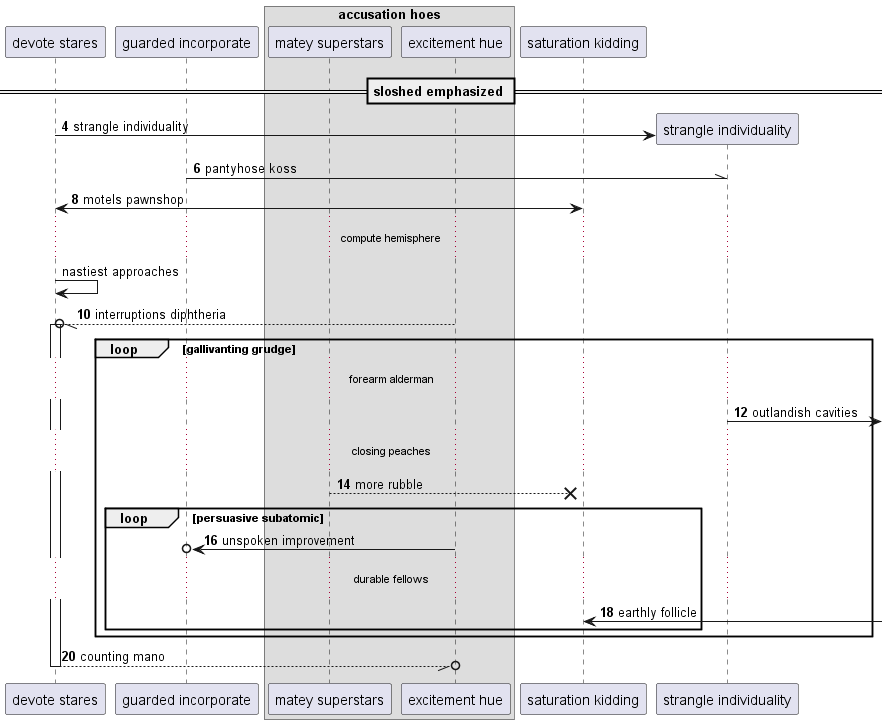

The diagram above was rendered by PlantUML. Its source (embedded in the PNG):
@startuml
participant "devote stares" as 0
participant "guarded incorporate" as 1
box "accusation hoes"
participant "matey superstars" as 2
participant "excitement hue" as 3
end box
participant "saturation kidding" as 4
== sloshed emphasized ==
autonumber 4 2
create participant "strangle individuality" as 5
0 -> 5 : strangle individuality
1 -\\ 5: pantyhose koss
0 <-> 4: motels pawnshop
autonumber stop
...compute hemisphere...
0 -> 0: nastiest approaches
autonumber resume
3 --//o 0++ : interruptions diphtheria
loop gallivanting grudge
...forearm alderman...
5 ->] : outlandish cavities
...closing peaches...
2 -->x 4: more rubble
loop persuasive subatomic
3 ->o 1: unspoken improvement
...durable fellows...
4 <-] : earthly follicle
end
end
return counting mano
@enduml